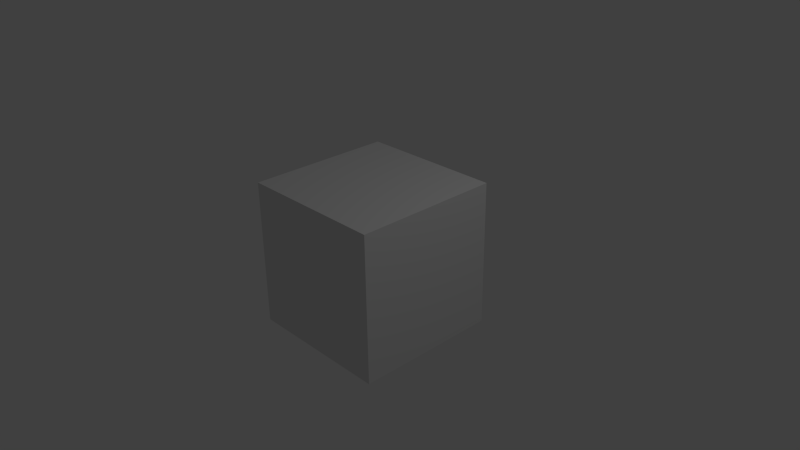 # Source: v3_20_14.blend  (saved by Blender 2.72.0; exported with 4.5.12 LTS)
import bpy
from mathutils import Matrix  # noqa: F401  (used for matrix-valued properties, if any)

bpy.ops.wm.read_factory_settings(use_empty=True)
scene = bpy.context.scene
scene.name = 'Scene'

# ---- collections
col_collection_1 = bpy.data.collections.new('Collection 1'); scene.collection.children.link(col_collection_1)

# ---- materials (node trees are filled in below, after node groups)
mat_material = bpy.data.materials.new('Material')
mat_material.alpha_threshold = 0.0
mat_material.use_transparent_shadow = False
mat_material.roughness = 0.5
mat_material.line_color = (0.0, 0.0, 0.0, 1.0)

# ---- material node trees

# ---- world
world_world = bpy.data.worlds.new('World'); scene.world = world_world
world_world.color = (0.05088, 0.05088, 0.05088)
world_world.use_sun_shadow = False
world_world.sun_shadow_jitter_overblur = 0.0
world_world.cycles.sampling_method = 'MANUAL'
world_world.cycles.sample_map_resolution = 256

# ---- cameras
cam_camera = bpy.data.cameras.new('Camera')
cam_camera.clip_end = 100.0
cam_camera.lens = 35.0
cam_camera.sensor_width = 32.0
cam_camera.sensor_height = 18.0
cam_camera.ortho_scale = 7.314
cam_camera.dof.focus_distance = 0.0
cam_camera.dof.aperture_fstop = 128.0

# ---- lights
light_lamp = bpy.data.lights.new('Lamp', 'POINT')
light_lamp.transmission_factor = 0.0
light_lamp.cutoff_distance = 30.0
light_lamp.energy = 100.0
light_lamp.shadow_buffer_clip_start = 1.001
light_lamp.shadow_soft_size = 0.1
light_lamp.shadow_maximum_resolution = 0.006
light_lamp.use_absolute_resolution = True
light_lamp.cycles.use_multiple_importance_sampling = False

# ---- meshes
me_cube = bpy.data.meshes.new('Cube')
me_cube.from_pydata([(1.0, 1.0, -1.0), (1.0, -1.0, -1.0), (-1.0, -1.0, -1.0), (-1.0, 1.0, -1.0), (1.0, 1.0, 1.0), (1.0, -1.0, 1.0), (-1.0, -1.0, 1.0), (-1.0, 1.0, 1.0)], [], [(0, 1, 2, 3), (4, 7, 6, 5), (0, 4, 5, 1), (1, 5, 6, 2), (2, 6, 7, 3), (4, 0, 3, 7)])
me_cube.materials.append(mat_material)
me_cube.use_remesh_preserve_volume = False
me_cube.use_remesh_preserve_attributes = False
me_cube.use_mirror_vertex_groups = False
me_cube.update()

# ---- objects
ob_cube = bpy.data.objects.new('Cube', me_cube)
ob_lamp = bpy.data.objects.new('Lamp', light_lamp)
ob_camera = bpy.data.objects.new('Camera', cam_camera)

# ---- transforms, parenting, visibility, modifiers, constraints
ob_cube.location = (0.0, 0.0, 0.0)
ob_cube.lock_rotations_4d = False
ob_cube.empty_display_type = 'ARROWS'
ob_cube.lineart.crease_threshold = 0.0
ob_lamp.location = (4.076, 1.005, 5.904)
ob_lamp.rotation_euler = (0.6503, 0.05522, 1.866)
ob_lamp.lock_rotations_4d = False
ob_lamp.empty_display_type = 'ARROWS'
ob_lamp.color = (0.0, 0.0, 0.0, 0.0)
ob_lamp.lineart.crease_threshold = 0.0
ob_camera.location = (7.481, -6.508, 5.344)
ob_camera.rotation_euler = (1.109, 0.01082, 0.8149)
ob_camera.lock_rotations_4d = False
ob_camera.empty_display_type = 'ARROWS'
ob_camera.color = (0.0, 0.0, 0.0, 0.0)
ob_camera.display_type = 'WIRE'
ob_camera.lineart.crease_threshold = 0.0

# ---- collection membership
col_collection_1.objects.link(ob_cube)
col_collection_1.objects.link(ob_lamp)
col_collection_1.objects.link(ob_camera)

# ---- scene / render settings (as saved in the file)
scene.camera = ob_camera
scene.frame_start = 1; scene.frame_end = 250; scene.frame_set(1)
scene.render.engine = 'BLENDER_EEVEE_NEXT'
scene.render.resolution_percentage = 50
scene.render.dither_intensity = 0.0
scene.cycles.use_denoising = False
scene.cycles.samples = 10
scene.cycles.sampling_pattern = 'TABULATED_SOBOL'
scene.cycles.light_sampling_threshold = 0.0
scene.cycles.use_adaptive_sampling = False
scene.cycles.use_light_tree = False
scene.cycles.blur_glossy = 0.0
scene.cycles.pixel_filter_type = 'GAUSSIAN'
scene.cycles.sample_clamp_indirect = 0.0
scene.view_settings.view_transform = 'Standard'
bpy.context.view_layer.update()

